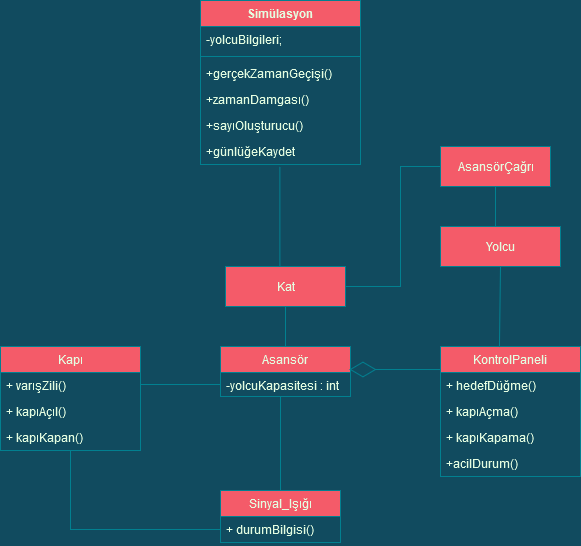

The diagram above was exported from draw.io. Its source (the exported page's mxGraphModel, read from the mxfile embedded in the PNG):
<mxGraphModel dx="1038" dy="564" grid="1" gridSize="10" guides="1" tooltips="1" connect="1" arrows="1" fold="1" page="1" pageScale="1" pageWidth="3300" pageHeight="4681" background="#114B5F" math="0" shadow="0">
  <root>
    <mxCell id="0" />
    <mxCell id="1" parent="0" />
    <mxCell id="CmpbM5jcwnE9k5nUge9Z-1" value="&lt;div&gt;Kat&lt;/div&gt;" style="html=1;fillColor=#F45B69;strokeColor=#028090;fontColor=#E4FDE1;" vertex="1" parent="1">
      <mxGeometry x="385" y="426" width="120" height="40" as="geometry" />
    </mxCell>
    <mxCell id="CmpbM5jcwnE9k5nUge9Z-2" value="Asansör" style="swimlane;fontStyle=0;childLayout=stackLayout;horizontal=1;startSize=26;fillColor=#F45B69;horizontalStack=0;resizeParent=1;resizeParentMax=0;resizeLast=0;collapsible=1;marginBottom=0;strokeColor=#028090;fontColor=#E4FDE1;" vertex="1" parent="1">
      <mxGeometry x="380" y="506" width="130" height="50" as="geometry" />
    </mxCell>
    <mxCell id="CmpbM5jcwnE9k5nUge9Z-3" value="-yolcuKapasitesi : int" style="text;strokeColor=none;fillColor=none;align=left;verticalAlign=top;spacingLeft=4;spacingRight=4;overflow=hidden;rotatable=0;points=[[0,0.5],[1,0.5]];portConstraint=eastwest;fontColor=#E4FDE1;" vertex="1" parent="CmpbM5jcwnE9k5nUge9Z-2">
      <mxGeometry y="26" width="130" height="24" as="geometry" />
    </mxCell>
    <mxCell id="CmpbM5jcwnE9k5nUge9Z-6" value="&lt;div&gt;AsansörÇağrı&lt;/div&gt;" style="html=1;fillColor=#F45B69;strokeColor=#028090;fontColor=#E4FDE1;" vertex="1" parent="1">
      <mxGeometry x="600" y="306" width="110" height="40" as="geometry" />
    </mxCell>
    <mxCell id="CmpbM5jcwnE9k5nUge9Z-7" value="KontrolPaneli" style="swimlane;fontStyle=0;childLayout=stackLayout;horizontal=1;startSize=26;horizontalStack=0;resizeParent=1;resizeParentMax=0;resizeLast=0;collapsible=1;marginBottom=0;fillColor=#F45B69;strokeColor=#028090;fontColor=#E4FDE1;" vertex="1" parent="1">
      <mxGeometry x="600" y="506" width="140" height="130" as="geometry" />
    </mxCell>
    <mxCell id="CmpbM5jcwnE9k5nUge9Z-8" value="+ hedefDüğme()&#10;" style="text;strokeColor=none;fillColor=none;align=left;verticalAlign=top;spacingLeft=4;spacingRight=4;overflow=hidden;rotatable=0;points=[[0,0.5],[1,0.5]];portConstraint=eastwest;fontColor=#E4FDE1;" vertex="1" parent="CmpbM5jcwnE9k5nUge9Z-7">
      <mxGeometry y="26" width="140" height="26" as="geometry" />
    </mxCell>
    <mxCell id="CmpbM5jcwnE9k5nUge9Z-11" value="+ kapıAçma()" style="text;strokeColor=none;fillColor=none;align=left;verticalAlign=top;spacingLeft=4;spacingRight=4;overflow=hidden;rotatable=0;points=[[0,0.5],[1,0.5]];portConstraint=eastwest;fontColor=#E4FDE1;" vertex="1" parent="CmpbM5jcwnE9k5nUge9Z-7">
      <mxGeometry y="52" width="140" height="26" as="geometry" />
    </mxCell>
    <mxCell id="CmpbM5jcwnE9k5nUge9Z-9" value="+ kapıKapama()" style="text;strokeColor=none;fillColor=none;align=left;verticalAlign=top;spacingLeft=4;spacingRight=4;overflow=hidden;rotatable=0;points=[[0,0.5],[1,0.5]];portConstraint=eastwest;fontColor=#E4FDE1;" vertex="1" parent="CmpbM5jcwnE9k5nUge9Z-7">
      <mxGeometry y="78" width="140" height="26" as="geometry" />
    </mxCell>
    <mxCell id="CmpbM5jcwnE9k5nUge9Z-10" value="+acilDurum()" style="text;strokeColor=none;fillColor=none;align=left;verticalAlign=top;spacingLeft=4;spacingRight=4;overflow=hidden;rotatable=0;points=[[0,0.5],[1,0.5]];portConstraint=eastwest;fontColor=#E4FDE1;" vertex="1" parent="CmpbM5jcwnE9k5nUge9Z-7">
      <mxGeometry y="104" width="140" height="26" as="geometry" />
    </mxCell>
    <mxCell id="CmpbM5jcwnE9k5nUge9Z-12" value="Kapı" style="swimlane;fontStyle=0;childLayout=stackLayout;horizontal=1;startSize=26;fillColor=#F45B69;horizontalStack=0;resizeParent=1;resizeParentMax=0;resizeLast=0;collapsible=1;marginBottom=0;strokeColor=#028090;fontColor=#E4FDE1;" vertex="1" parent="1">
      <mxGeometry x="160" y="506" width="140" height="104" as="geometry" />
    </mxCell>
    <mxCell id="CmpbM5jcwnE9k5nUge9Z-13" value="+ varışZili()" style="text;strokeColor=none;fillColor=none;align=left;verticalAlign=top;spacingLeft=4;spacingRight=4;overflow=hidden;rotatable=0;points=[[0,0.5],[1,0.5]];portConstraint=eastwest;fontColor=#E4FDE1;" vertex="1" parent="CmpbM5jcwnE9k5nUge9Z-12">
      <mxGeometry y="26" width="140" height="26" as="geometry" />
    </mxCell>
    <mxCell id="CmpbM5jcwnE9k5nUge9Z-14" value="+ kapıAçıl()" style="text;strokeColor=none;fillColor=none;align=left;verticalAlign=top;spacingLeft=4;spacingRight=4;overflow=hidden;rotatable=0;points=[[0,0.5],[1,0.5]];portConstraint=eastwest;fontColor=#E4FDE1;" vertex="1" parent="CmpbM5jcwnE9k5nUge9Z-12">
      <mxGeometry y="52" width="140" height="26" as="geometry" />
    </mxCell>
    <mxCell id="CmpbM5jcwnE9k5nUge9Z-15" value="+ kapıKapan()" style="text;strokeColor=none;fillColor=none;align=left;verticalAlign=top;spacingLeft=4;spacingRight=4;overflow=hidden;rotatable=0;points=[[0,0.5],[1,0.5]];portConstraint=eastwest;fontColor=#E4FDE1;" vertex="1" parent="CmpbM5jcwnE9k5nUge9Z-12">
      <mxGeometry y="78" width="140" height="26" as="geometry" />
    </mxCell>
    <mxCell id="CmpbM5jcwnE9k5nUge9Z-18" value="Sinyal_Işığı" style="swimlane;fontStyle=0;childLayout=stackLayout;horizontal=1;startSize=26;fillColor=#F45B69;horizontalStack=0;resizeParent=1;resizeParentMax=0;resizeLast=0;collapsible=1;marginBottom=0;strokeColor=#028090;fontColor=#E4FDE1;" vertex="1" parent="1">
      <mxGeometry x="380" y="650" width="120" height="52" as="geometry" />
    </mxCell>
    <mxCell id="CmpbM5jcwnE9k5nUge9Z-19" value="+ durumBilgisi()" style="text;strokeColor=none;fillColor=none;align=left;verticalAlign=top;spacingLeft=4;spacingRight=4;overflow=hidden;rotatable=0;points=[[0,0.5],[1,0.5]];portConstraint=eastwest;fontColor=#E4FDE1;" vertex="1" parent="CmpbM5jcwnE9k5nUge9Z-18">
      <mxGeometry y="26" width="120" height="26" as="geometry" />
    </mxCell>
    <mxCell id="CmpbM5jcwnE9k5nUge9Z-22" value="Simülasyon" style="swimlane;fontStyle=1;align=center;verticalAlign=top;childLayout=stackLayout;horizontal=1;startSize=26;horizontalStack=0;resizeParent=1;resizeParentMax=0;resizeLast=0;collapsible=1;marginBottom=0;fillColor=#F45B69;strokeColor=#028090;fontColor=#E4FDE1;" vertex="1" parent="1">
      <mxGeometry x="360" y="160" width="160" height="164" as="geometry" />
    </mxCell>
    <mxCell id="CmpbM5jcwnE9k5nUge9Z-39" value="-yolcuBilgileri;&#10;" style="text;strokeColor=none;fillColor=none;align=left;verticalAlign=top;spacingLeft=4;spacingRight=4;overflow=hidden;rotatable=0;points=[[0,0.5],[1,0.5]];portConstraint=eastwest;fontColor=#E4FDE1;" vertex="1" parent="CmpbM5jcwnE9k5nUge9Z-22">
      <mxGeometry y="26" width="160" height="26" as="geometry" />
    </mxCell>
    <mxCell id="CmpbM5jcwnE9k5nUge9Z-42" style="line;strokeWidth=1;fillColor=none;align=left;verticalAlign=middle;spacingTop=-1;spacingLeft=3;spacingRight=3;rotatable=0;labelPosition=right;points=[];portConstraint=eastwest;labelBackgroundColor=#114B5F;strokeColor=#028090;fontColor=#E4FDE1;" vertex="1" parent="CmpbM5jcwnE9k5nUge9Z-22">
      <mxGeometry y="52" width="160" height="8" as="geometry" />
    </mxCell>
    <mxCell id="CmpbM5jcwnE9k5nUge9Z-25" value="+gerçekZamanGeçişi()" style="text;strokeColor=none;fillColor=none;align=left;verticalAlign=top;spacingLeft=4;spacingRight=4;overflow=hidden;rotatable=0;points=[[0,0.5],[1,0.5]];portConstraint=eastwest;fontColor=#E4FDE1;" vertex="1" parent="CmpbM5jcwnE9k5nUge9Z-22">
      <mxGeometry y="60" width="160" height="26" as="geometry" />
    </mxCell>
    <mxCell id="CmpbM5jcwnE9k5nUge9Z-38" value="+zamanDamgası()&#10;" style="text;strokeColor=none;fillColor=none;align=left;verticalAlign=top;spacingLeft=4;spacingRight=4;overflow=hidden;rotatable=0;points=[[0,0.5],[1,0.5]];portConstraint=eastwest;fontColor=#E4FDE1;" vertex="1" parent="CmpbM5jcwnE9k5nUge9Z-22">
      <mxGeometry y="86" width="160" height="26" as="geometry" />
    </mxCell>
    <mxCell id="CmpbM5jcwnE9k5nUge9Z-46" value="+sayıOluşturucu()" style="text;strokeColor=none;fillColor=none;align=left;verticalAlign=top;spacingLeft=4;spacingRight=4;overflow=hidden;rotatable=0;points=[[0,0.5],[1,0.5]];portConstraint=eastwest;fontColor=#E4FDE1;" vertex="1" parent="CmpbM5jcwnE9k5nUge9Z-22">
      <mxGeometry y="112" width="160" height="26" as="geometry" />
    </mxCell>
    <mxCell id="CmpbM5jcwnE9k5nUge9Z-47" value="+günlüğeKaydet" style="text;strokeColor=none;fillColor=none;align=left;verticalAlign=top;spacingLeft=4;spacingRight=4;overflow=hidden;rotatable=0;points=[[0,0.5],[1,0.5]];portConstraint=eastwest;fontColor=#E4FDE1;" vertex="1" parent="CmpbM5jcwnE9k5nUge9Z-22">
      <mxGeometry y="138" width="160" height="26" as="geometry" />
    </mxCell>
    <mxCell id="CmpbM5jcwnE9k5nUge9Z-27" value="" style="endArrow=diamondThin;endFill=0;endSize=24;html=1;rounded=0;entryX=0.992;entryY=-0.125;entryDx=0;entryDy=0;entryPerimeter=0;exitX=0;exitY=-0.115;exitDx=0;exitDy=0;exitPerimeter=0;labelBackgroundColor=#114B5F;strokeColor=#028090;fontColor=#E4FDE1;" edge="1" parent="1" source="CmpbM5jcwnE9k5nUge9Z-8" target="CmpbM5jcwnE9k5nUge9Z-3">
      <mxGeometry width="160" relative="1" as="geometry">
        <mxPoint x="330" y="396" as="sourcePoint" />
        <mxPoint x="490" y="396" as="targetPoint" />
      </mxGeometry>
    </mxCell>
    <mxCell id="CmpbM5jcwnE9k5nUge9Z-28" value="" style="endArrow=none;html=1;rounded=0;exitX=0.5;exitY=0;exitDx=0;exitDy=0;entryX=0.5;entryY=1;entryDx=0;entryDy=0;labelBackgroundColor=#114B5F;strokeColor=#028090;fontColor=#E4FDE1;" edge="1" parent="1" source="CmpbM5jcwnE9k5nUge9Z-2" target="CmpbM5jcwnE9k5nUge9Z-1">
      <mxGeometry width="50" height="50" relative="1" as="geometry">
        <mxPoint x="380" y="546" as="sourcePoint" />
        <mxPoint x="430" y="496" as="targetPoint" />
      </mxGeometry>
    </mxCell>
    <mxCell id="CmpbM5jcwnE9k5nUge9Z-29" value="" style="endArrow=none;html=1;rounded=0;entryX=0;entryY=0.5;entryDx=0;entryDy=0;labelBackgroundColor=#114B5F;strokeColor=#028090;fontColor=#E4FDE1;" edge="1" parent="1" target="CmpbM5jcwnE9k5nUge9Z-3">
      <mxGeometry width="50" height="50" relative="1" as="geometry">
        <mxPoint x="300" y="544" as="sourcePoint" />
        <mxPoint x="430" y="496" as="targetPoint" />
      </mxGeometry>
    </mxCell>
    <mxCell id="CmpbM5jcwnE9k5nUge9Z-30" value="" style="endArrow=none;html=1;rounded=0;entryX=1;entryY=0.5;entryDx=0;entryDy=0;exitX=0;exitY=0.5;exitDx=0;exitDy=0;labelBackgroundColor=#114B5F;strokeColor=#028090;fontColor=#E4FDE1;" edge="1" parent="1" source="CmpbM5jcwnE9k5nUge9Z-6" target="CmpbM5jcwnE9k5nUge9Z-1">
      <mxGeometry width="50" height="50" relative="1" as="geometry">
        <mxPoint x="380" y="616" as="sourcePoint" />
        <mxPoint x="430" y="566" as="targetPoint" />
        <Array as="points">
          <mxPoint x="560" y="326" />
          <mxPoint x="560" y="446" />
        </Array>
      </mxGeometry>
    </mxCell>
    <mxCell id="CmpbM5jcwnE9k5nUge9Z-31" value="" style="endArrow=none;html=1;rounded=0;entryX=0.5;entryY=1;entryDx=0;entryDy=0;exitX=0;exitY=0.5;exitDx=0;exitDy=0;labelBackgroundColor=#114B5F;strokeColor=#028090;fontColor=#E4FDE1;" edge="1" parent="1" source="CmpbM5jcwnE9k5nUge9Z-19" target="CmpbM5jcwnE9k5nUge9Z-12">
      <mxGeometry width="50" height="50" relative="1" as="geometry">
        <mxPoint x="200" y="706" as="sourcePoint" />
        <mxPoint x="250" y="656" as="targetPoint" />
        <Array as="points">
          <mxPoint x="230" y="689" />
          <mxPoint x="230" y="666" />
        </Array>
      </mxGeometry>
    </mxCell>
    <mxCell id="CmpbM5jcwnE9k5nUge9Z-32" value="" style="endArrow=none;html=1;rounded=0;exitX=0.5;exitY=0;exitDx=0;exitDy=0;labelBackgroundColor=#114B5F;strokeColor=#028090;fontColor=#E4FDE1;" edge="1" parent="1" source="CmpbM5jcwnE9k5nUge9Z-18">
      <mxGeometry width="50" height="50" relative="1" as="geometry">
        <mxPoint x="380" y="636" as="sourcePoint" />
        <mxPoint x="440" y="556" as="targetPoint" />
      </mxGeometry>
    </mxCell>
    <mxCell id="CmpbM5jcwnE9k5nUge9Z-34" value="" style="endArrow=none;html=1;rounded=0;labelBackgroundColor=#114B5F;strokeColor=#028090;fontColor=#E4FDE1;" edge="1" parent="1">
      <mxGeometry width="50" height="50" relative="1" as="geometry">
        <mxPoint x="439.38" y="326" as="sourcePoint" />
        <mxPoint x="439.38" y="426" as="targetPoint" />
      </mxGeometry>
    </mxCell>
    <mxCell id="CmpbM5jcwnE9k5nUge9Z-35" value="" style="endArrow=none;html=1;rounded=0;entryX=0.5;entryY=1;entryDx=0;entryDy=0;labelBackgroundColor=#114B5F;strokeColor=#028090;fontColor=#E4FDE1;" edge="1" parent="1" target="CmpbM5jcwnE9k5nUge9Z-6">
      <mxGeometry width="50" height="50" relative="1" as="geometry">
        <mxPoint x="655" y="386" as="sourcePoint" />
        <mxPoint x="370" y="476" as="targetPoint" />
      </mxGeometry>
    </mxCell>
    <mxCell id="CmpbM5jcwnE9k5nUge9Z-36" value="Yolcu" style="rounded=0;whiteSpace=wrap;html=1;fillColor=#F45B69;strokeColor=#028090;fontColor=#E4FDE1;" vertex="1" parent="1">
      <mxGeometry x="600" y="386" width="120" height="40" as="geometry" />
    </mxCell>
    <mxCell id="CmpbM5jcwnE9k5nUge9Z-37" value="" style="endArrow=none;html=1;rounded=0;entryX=0.5;entryY=1;entryDx=0;entryDy=0;exitX=0.421;exitY=0.005;exitDx=0;exitDy=0;exitPerimeter=0;labelBackgroundColor=#114B5F;strokeColor=#028090;fontColor=#E4FDE1;" edge="1" parent="1" source="CmpbM5jcwnE9k5nUge9Z-7" target="CmpbM5jcwnE9k5nUge9Z-36">
      <mxGeometry width="50" height="50" relative="1" as="geometry">
        <mxPoint x="320" y="526" as="sourcePoint" />
        <mxPoint x="370" y="476" as="targetPoint" />
      </mxGeometry>
    </mxCell>
  </root>
</mxGraphModel>